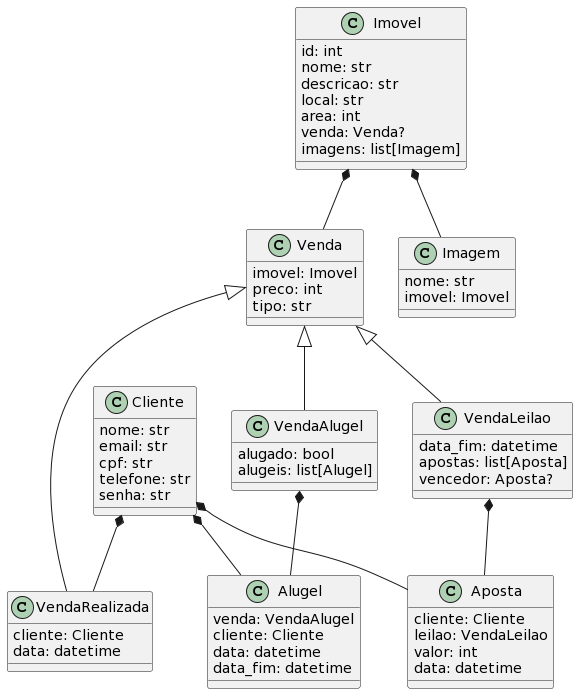

The diagram above was rendered by PlantUML. Its source (embedded in the PNG):
@startuml
class Cliente {
nome: str
email: str
cpf: str
telefone: str
senha: str
}

class Imovel {
id: int
nome: str
descricao: str
local: str
area: int
venda: Venda?
imagens: list[Imagem]
}

Imovel *-- Venda
class Venda {
imovel: Imovel
preco: int
tipo: str
}

Venda <|-- VendaRealizada
Cliente *-- VendaRealizada
class VendaRealizada {
cliente: Cliente
data: datetime
}

Venda <|-- VendaAlugel
class VendaAlugel {
alugado: bool
alugeis: list[Alugel]
}

VendaAlugel *-- Alugel
Cliente *-- Alugel
class Alugel {
venda: VendaAlugel
cliente: Cliente
data: datetime
data_fim: datetime
}

Venda <|-- VendaLeilao
class VendaLeilao {
data_fim: datetime
apostas: list[Aposta]
vencedor: Aposta?
}

VendaLeilao *-- Aposta
Cliente *-- Aposta
class Aposta {
cliente: Cliente
leilao: VendaLeilao
valor: int
data: datetime
}

Imovel *-- Imagem
class Imagem {
nome: str
imovel: Imovel
}
@enduml